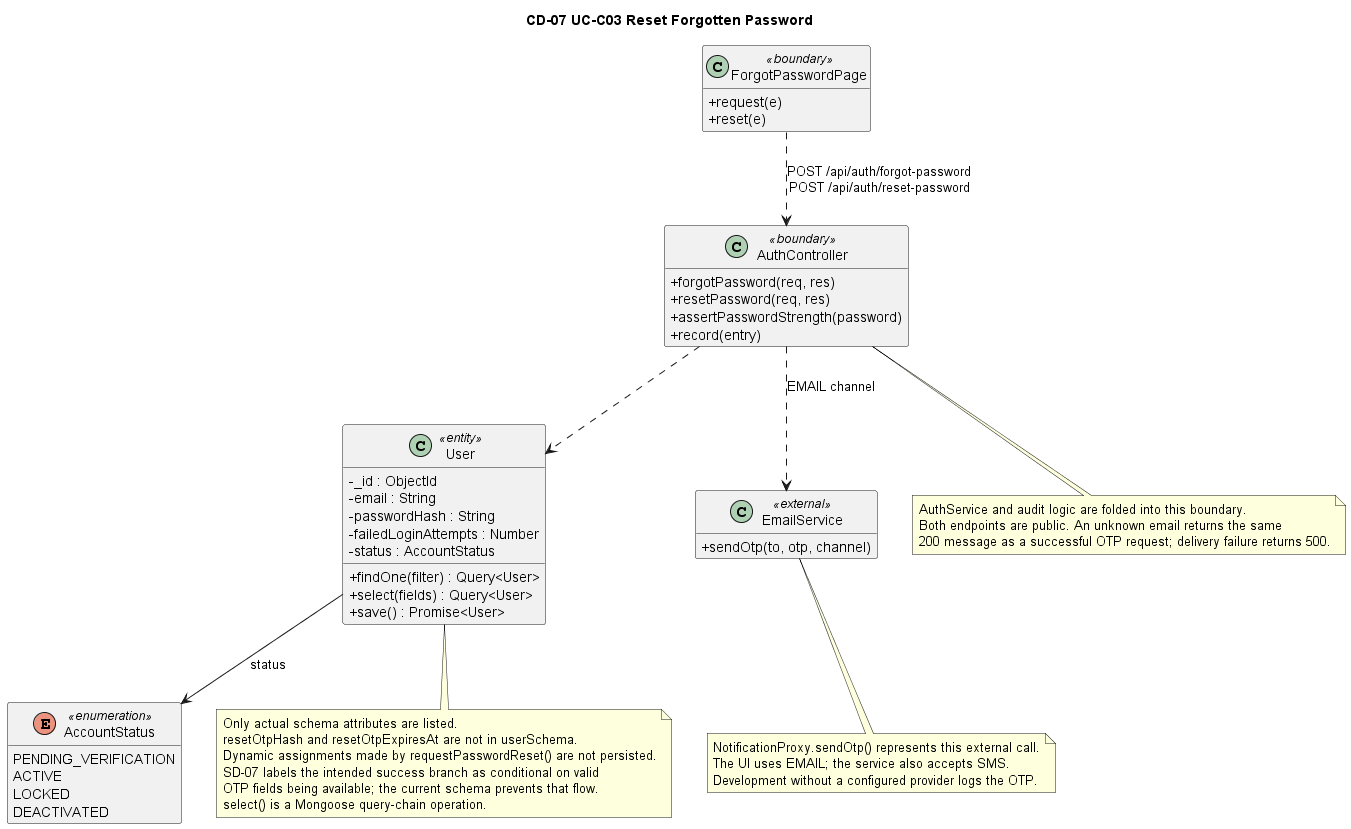

The diagram above was rendered by PlantUML. Its source (embedded in the PNG):
@startuml
title CD-07 UC-C03 Reset Forgotten Password

skinparam classAttributeIconSize 0
hide empty members

class ForgotPasswordPage <<boundary>> {
    + request(e)
    + reset(e)
}

class AuthController <<boundary>> {
    + forgotPassword(req, res)
    + resetPassword(req, res)
    + assertPasswordStrength(password)
    + record(entry)
}

class User <<entity>> {
    - _id : ObjectId
    - email : String
    - passwordHash : String
    - failedLoginAttempts : Number
    - status : AccountStatus
    + findOne(filter) : Query<User>
    + select(fields) : Query<User>
    + save() : Promise<User>
}

class EmailService <<external>> {
    + sendOtp(to, otp, channel)
}

enum AccountStatus <<enumeration>> {
    PENDING_VERIFICATION
    ACTIVE
    LOCKED
    DEACTIVATED
}

ForgotPasswordPage ..> AuthController : POST /api/auth/forgot-password\nPOST /api/auth/reset-password
AuthController ..> User
AuthController ..> EmailService : EMAIL channel
User --> AccountStatus : status

note bottom of AuthController
    AuthService and audit logic are folded into this boundary.
    Both endpoints are public. An unknown email returns the same
    200 message as a successful OTP request; delivery failure returns 500.
end note

note bottom of User
    Only actual schema attributes are listed.
    resetOtpHash and resetOtpExpiresAt are not in userSchema.
    Dynamic assignments made by requestPasswordReset() are not persisted.
    SD-07 labels the intended success branch as conditional on valid
    OTP fields being available; the current schema prevents that flow.
    select() is a Mongoose query-chain operation.
end note

note bottom of EmailService
    NotificationProxy.sendOtp() represents this external call.
    The UI uses EMAIL; the service also accepts SMS.
    Development without a configured provider logs the OTP.
end note
@enduml